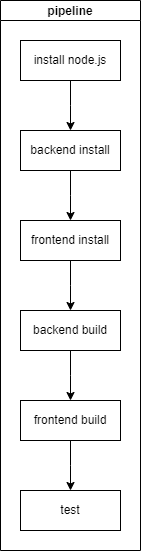

The diagram above was exported from draw.io. Its source (the exported page's mxGraphModel, read from the mxfile embedded in the PNG):
<mxGraphModel dx="1038" dy="547" grid="1" gridSize="10" guides="1" tooltips="1" connect="1" arrows="1" fold="1" page="1" pageScale="1" pageWidth="850" pageHeight="1100" math="0" shadow="0">
  <root>
    <mxCell id="0" />
    <mxCell id="1" parent="0" />
    <mxCell id="yrvGRTpS4mJFESJJ5IF4-21" value="pipeline" style="swimlane;startSize=20;horizontal=1;childLayout=treeLayout;horizontalTree=0;resizable=0;containerType=tree;" vertex="1" parent="1">
      <mxGeometry x="260" y="40" width="140" height="550" as="geometry" />
    </mxCell>
    <mxCell id="yrvGRTpS4mJFESJJ5IF4-22" value="install node.js" style="whiteSpace=wrap;html=1;" vertex="1" parent="yrvGRTpS4mJFESJJ5IF4-21">
      <mxGeometry x="20" y="40" width="100" height="40" as="geometry" />
    </mxCell>
    <mxCell id="yrvGRTpS4mJFESJJ5IF4-25" value="backend install" style="whiteSpace=wrap;html=1;" vertex="1" parent="yrvGRTpS4mJFESJJ5IF4-21">
      <mxGeometry x="20" y="130" width="100" height="40" as="geometry" />
    </mxCell>
    <mxCell id="yrvGRTpS4mJFESJJ5IF4-26" value="" style="edgeStyle=elbowEdgeStyle;elbow=vertical;html=1;rounded=0;" edge="1" parent="yrvGRTpS4mJFESJJ5IF4-21" source="yrvGRTpS4mJFESJJ5IF4-22" target="yrvGRTpS4mJFESJJ5IF4-25">
      <mxGeometry relative="1" as="geometry" />
    </mxCell>
    <mxCell id="yrvGRTpS4mJFESJJ5IF4-27" value="" style="edgeStyle=elbowEdgeStyle;elbow=vertical;html=1;rounded=0;" edge="1" target="yrvGRTpS4mJFESJJ5IF4-28" source="yrvGRTpS4mJFESJJ5IF4-25" parent="yrvGRTpS4mJFESJJ5IF4-21">
      <mxGeometry relative="1" as="geometry">
        <mxPoint x="330" y="120" as="sourcePoint" />
      </mxGeometry>
    </mxCell>
    <mxCell id="yrvGRTpS4mJFESJJ5IF4-28" value="frontend install" style="whiteSpace=wrap;html=1;" vertex="1" parent="yrvGRTpS4mJFESJJ5IF4-21">
      <mxGeometry x="20" y="220" width="100" height="40" as="geometry" />
    </mxCell>
    <mxCell id="yrvGRTpS4mJFESJJ5IF4-29" value="" style="edgeStyle=elbowEdgeStyle;elbow=vertical;html=1;rounded=0;" edge="1" target="yrvGRTpS4mJFESJJ5IF4-30" source="yrvGRTpS4mJFESJJ5IF4-28" parent="yrvGRTpS4mJFESJJ5IF4-21">
      <mxGeometry relative="1" as="geometry">
        <mxPoint x="330" y="210" as="sourcePoint" />
      </mxGeometry>
    </mxCell>
    <mxCell id="yrvGRTpS4mJFESJJ5IF4-30" value="backend build" style="whiteSpace=wrap;html=1;" vertex="1" parent="yrvGRTpS4mJFESJJ5IF4-21">
      <mxGeometry x="20" y="310" width="100" height="40" as="geometry" />
    </mxCell>
    <mxCell id="yrvGRTpS4mJFESJJ5IF4-31" value="" style="edgeStyle=elbowEdgeStyle;elbow=vertical;html=1;rounded=0;" edge="1" target="yrvGRTpS4mJFESJJ5IF4-32" source="yrvGRTpS4mJFESJJ5IF4-30" parent="yrvGRTpS4mJFESJJ5IF4-21">
      <mxGeometry relative="1" as="geometry">
        <mxPoint x="330" y="300" as="sourcePoint" />
      </mxGeometry>
    </mxCell>
    <mxCell id="yrvGRTpS4mJFESJJ5IF4-32" value="frontend&amp;nbsp;build" style="whiteSpace=wrap;html=1;" vertex="1" parent="yrvGRTpS4mJFESJJ5IF4-21">
      <mxGeometry x="20" y="400" width="100" height="40" as="geometry" />
    </mxCell>
    <mxCell id="yrvGRTpS4mJFESJJ5IF4-33" value="" style="edgeStyle=elbowEdgeStyle;elbow=vertical;html=1;rounded=0;" edge="1" target="yrvGRTpS4mJFESJJ5IF4-34" source="yrvGRTpS4mJFESJJ5IF4-32" parent="yrvGRTpS4mJFESJJ5IF4-21">
      <mxGeometry relative="1" as="geometry">
        <mxPoint x="330" y="390" as="sourcePoint" />
      </mxGeometry>
    </mxCell>
    <mxCell id="yrvGRTpS4mJFESJJ5IF4-34" value="test" style="whiteSpace=wrap;html=1;" vertex="1" parent="yrvGRTpS4mJFESJJ5IF4-21">
      <mxGeometry x="20" y="490" width="100" height="40" as="geometry" />
    </mxCell>
  </root>
</mxGraphModel>